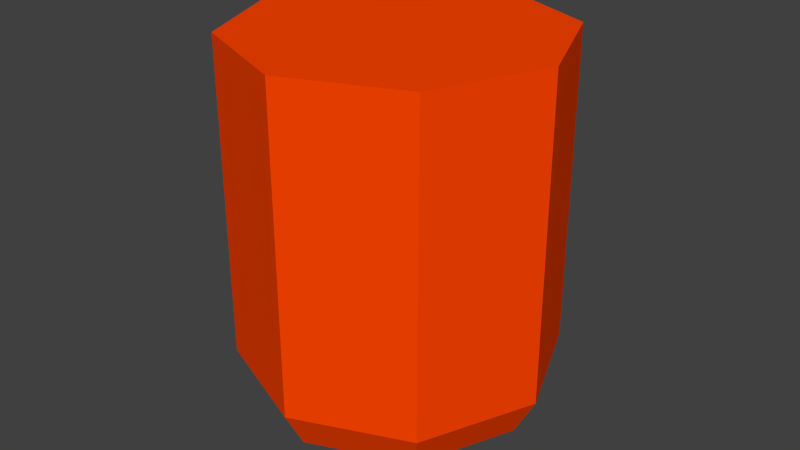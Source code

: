 # Source: Light.blend  (saved by Blender 2.63.0; exported with 4.5.12 LTS)
import bpy
from mathutils import Matrix  # noqa: F401  (used for matrix-valued properties, if any)

bpy.ops.wm.read_factory_settings(use_empty=True)
scene = bpy.context.scene
scene.name = 'Scene'

# ---- collections
col_collection_1 = bpy.data.collections.new('Collection 1'); scene.collection.children.link(col_collection_1)

# ---- materials (node trees are filled in below, after node groups)
mat_base_red = bpy.data.materials.new('Base/Red')
mat_base_red.alpha_threshold = 0.0
mat_base_red.use_transparent_shadow = False
mat_base_red.diffuse_color = (1.0, 0.05926, 0.0, 1.0)
mat_base_red.roughness = 0.5
mat_base_red.line_color = (0.0, 0.0, 0.0, 1.0)

# ---- material node trees

# ---- world
world_world = bpy.data.worlds.new('World'); scene.world = world_world
world_world.color = (0.05088, 0.05088, 0.05088)
world_world.use_sun_shadow = False
world_world.sun_shadow_jitter_overblur = 0.0
world_world.cycles.sampling_method = 'MANUAL'
world_world.cycles.sample_map_resolution = 256

# ---- meshes
me_light = bpy.data.meshes.new('Light')
me_light.from_pydata([(-0.025, 0.0, -0.06912), (-0.0433, 0.0, -0.06263), (-0.03062, 0.03062, -0.06263), (-0.01768, 0.01768, -0.06912), (-0.05, 0.0, -0.05), (-0.03536, 0.03536, -0.05), (-3.079e-09, 0.0433, -0.06263), (-6.06e-09, 0.025, -0.06912), (0.01768, 0.01768, -0.06912), (-0.03062, -0.03062, -0.06263), (-0.01768, -0.01768, -0.06912), (-4.57e-09, 0.05, -0.05), (-0.03536, -0.03536, -0.05), (0.03062, 0.03062, -0.06263), (0.025, -3.725e-09, -0.06912), (-1.798e-08, -0.0433, -0.06263), (-1.426e-08, -0.025, -0.06912), (-2.096e-08, -0.05, -0.05), (0.03536, 0.03536, -0.05), (0.0433, -8.941e-09, -0.06263), (0.01768, -0.01768, -0.06912), (0.03062, -0.03062, -0.06263), (0.03536, -0.03536, -0.05), (0.05, -7.452e-09, -0.05), (0.0, 0.05, 0.05), (0.03536, 0.03536, 0.05), (-0.03536, 0.03536, 0.05), (0.05, -2.186e-09, 0.05), (-0.05, 5.962e-10, 0.05), (0.03536, -0.03536, 0.05), (-0.03536, -0.03536, 0.05), (-4.371e-09, -0.05, 0.05)], [], [(0, 1, 2, 3), (2, 1, 4, 5), (6, 7, 3, 2), (11, 6, 2, 5), (13, 8, 7, 6), (13, 6, 11, 18), (19, 14, 8, 13), (21, 20, 14, 19), (15, 16, 20, 21), (10, 16, 15, 9), (3, 7, 8), (8, 0, 3), (14, 0, 8), (10, 0, 14), (14, 20, 10), (20, 16, 10), (0, 10, 9, 1), (4, 1, 9, 12), (30, 12, 17, 31), (25, 24, 26), (25, 26, 27), (26, 28, 27), (28, 30, 27), (30, 29, 27), (30, 31, 29), (28, 26, 5, 4), (24, 25, 18, 11), (9, 15, 17, 12), (17, 15, 21, 22), (28, 4, 12, 30), (26, 24, 11, 5), (23, 19, 13, 18), (21, 19, 23, 22), (29, 31, 17, 22), (25, 27, 23, 18), (27, 29, 22, 23)])
me_light.materials.append(mat_base_red)
me_light.use_remesh_preserve_volume = False
me_light.use_remesh_preserve_attributes = False
me_light.use_mirror_vertex_groups = False
me_light.update()

# ---- objects
ob_light = bpy.data.objects.new('Light', me_light)

# ---- transforms, parenting, visibility, modifiers, constraints
ob_light.location = (0.0, 0.0, 0.0)
ob_light.lineart.crease_threshold = 0.0

# ---- collection membership
col_collection_1.objects.link(ob_light)

# ---- scene / render settings (as saved in the file)
scene.frame_start = 1; scene.frame_end = 250; scene.frame_set(1)
scene.render.engine = 'BLENDER_EEVEE_NEXT'
scene.render.image_settings.color_mode = 'RGB'
scene.render.image_settings.compression = 90
scene.render.resolution_percentage = 50
scene.render.dither_intensity = 0.0
scene.render.bake_margin = 2
scene.render.bake_bias = 0.0
scene.cycles.use_denoising = False
scene.cycles.samples = 10
scene.cycles.sampling_pattern = 'TABULATED_SOBOL'
scene.cycles.light_sampling_threshold = 0.0
scene.cycles.use_adaptive_sampling = False
scene.cycles.use_light_tree = False
scene.cycles.blur_glossy = 0.0
scene.cycles.volume_bounces = 1
scene.cycles.pixel_filter_type = 'GAUSSIAN'
scene.cycles.sample_clamp_indirect = 0.0
scene.view_settings.view_transform = 'Standard'
bpy.context.view_layer.update()

# ---- added for rendering (the .blend has no active camera and no usable light): camera, sun
cam_auto = bpy.data.cameras.new('AutoCamera')
cam_auto.lens = 50.0
cam_auto.sensor_width = 36.0
cam_auto.clip_end = 1000.0
ob_auto_camera = bpy.data.objects.new('AutoCamera', cam_auto)
scene.collection.objects.link(ob_auto_camera)
ob_auto_camera.location = (0.185045, -0.222054, 0.138477)
ob_auto_camera.rotation_euler = (1.09748, -7.21219e-08, 0.694738)
scene.camera = ob_auto_camera
light_auto_sun = bpy.data.lights.new('AutoSun', 'SUN')
light_auto_sun.energy = 3.0
light_auto_sun.angle = 0.0523599
ob_auto_sun = bpy.data.objects.new('AutoSun', light_auto_sun)
scene.collection.objects.link(ob_auto_sun)
ob_auto_sun.rotation_euler = (0.872665, 0.174533, 0.523599)
bpy.context.view_layer.update()
